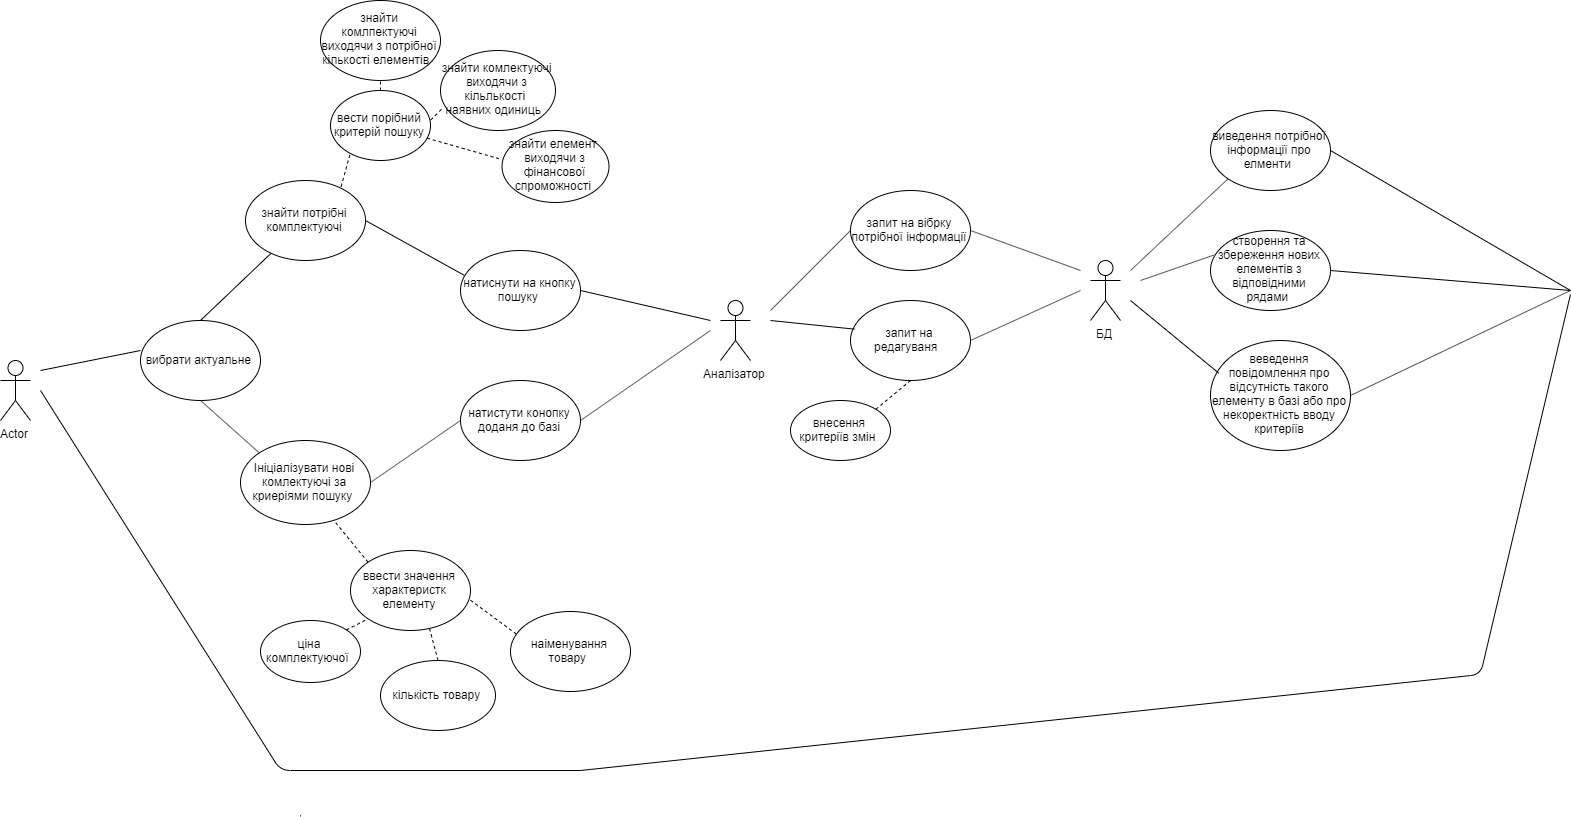

The diagram above was exported from draw.io. Its source (the exported page's mxGraphModel, read from the mxfile embedded in the PNG):
<mxGraphModel dx="2534" dy="2031" grid="1" gridSize="10" guides="1" tooltips="1" connect="1" arrows="1" fold="1" page="1" pageScale="1" pageWidth="827" pageHeight="1169" math="0" shadow="0">
  <root>
    <mxCell id="0" />
    <mxCell id="1" parent="0" />
    <mxCell id="z15jXuRIwijG5L2EgpaK-1" value="вибрати актуальне&amp;nbsp;" style="ellipse;whiteSpace=wrap;html=1;" vertex="1" parent="1">
      <mxGeometry x="10" y="130" width="120" height="80" as="geometry" />
    </mxCell>
    <mxCell id="z15jXuRIwijG5L2EgpaK-2" value="Actor" style="shape=umlActor;verticalLabelPosition=bottom;labelBackgroundColor=#ffffff;verticalAlign=top;html=1;outlineConnect=0;" vertex="1" parent="1">
      <mxGeometry x="-130" y="170" width="30" height="60" as="geometry" />
    </mxCell>
    <mxCell id="z15jXuRIwijG5L2EgpaK-6" value="знайти комлектуючі&lt;br&gt;виходячи з кільлькості&amp;nbsp;&lt;br&gt;наявних одиниць&amp;nbsp;&amp;nbsp;" style="ellipse;whiteSpace=wrap;html=1;" vertex="1" parent="1">
      <mxGeometry x="310" y="-140" width="115" height="80" as="geometry" />
    </mxCell>
    <mxCell id="z15jXuRIwijG5L2EgpaK-9" value="знайти елемент&amp;nbsp; виходячи з фінансової спроможності&amp;nbsp;" style="ellipse;whiteSpace=wrap;html=1;" vertex="1" parent="1">
      <mxGeometry x="371.5" y="-60" width="107" height="72" as="geometry" />
    </mxCell>
    <mxCell id="z15jXuRIwijG5L2EgpaK-12" value="Ініціалізувати нові&lt;br&gt;комлектуючі за криеріями пошуку&amp;nbsp;" style="ellipse;whiteSpace=wrap;html=1;" vertex="1" parent="1">
      <mxGeometry x="110" y="250" width="130" height="84" as="geometry" />
    </mxCell>
    <mxCell id="z15jXuRIwijG5L2EgpaK-17" value="знайти комлпектуючі виходячи з потрібної кількості елементів&amp;nbsp;&amp;nbsp;" style="ellipse;whiteSpace=wrap;html=1;" vertex="1" parent="1">
      <mxGeometry x="190" y="-190" width="120" height="80" as="geometry" />
    </mxCell>
    <mxCell id="z15jXuRIwijG5L2EgpaK-23" value="Аналізатор" style="shape=umlActor;verticalLabelPosition=bottom;labelBackgroundColor=#ffffff;verticalAlign=top;html=1;outlineConnect=0;" vertex="1" parent="1">
      <mxGeometry x="590" y="110" width="30" height="60" as="geometry" />
    </mxCell>
    <mxCell id="z15jXuRIwijG5L2EgpaK-24" value="знайти потрібні комплектуючі" style="ellipse;whiteSpace=wrap;html=1;" vertex="1" parent="1">
      <mxGeometry x="115" y="-10" width="120" height="80" as="geometry" />
    </mxCell>
    <mxCell id="z15jXuRIwijG5L2EgpaK-25" value="Додати до бази нові комлпектуючі&amp;nbsp;" style="ellipse;whiteSpace=wrap;html=1;" vertex="1" parent="1">
      <mxGeometry x="140" y="620" width="120" height="80" as="geometry" />
    </mxCell>
    <mxCell id="z15jXuRIwijG5L2EgpaK-26" value="вести порібний критерій пошуку" style="ellipse;whiteSpace=wrap;html=1;" vertex="1" parent="1">
      <mxGeometry x="200" y="-100" width="100" height="70" as="geometry" />
    </mxCell>
    <mxCell id="z15jXuRIwijG5L2EgpaK-28" value="" style="endArrow=none;html=1;" edge="1" parent="1">
      <mxGeometry width="50" height="50" relative="1" as="geometry">
        <mxPoint x="-90" y="180" as="sourcePoint" />
        <mxPoint x="10" y="160" as="targetPoint" />
      </mxGeometry>
    </mxCell>
    <mxCell id="z15jXuRIwijG5L2EgpaK-29" value="" style="endArrow=none;html=1;entryX=0.5;entryY=0;entryDx=0;entryDy=0;" edge="1" parent="1" source="z15jXuRIwijG5L2EgpaK-24" target="z15jXuRIwijG5L2EgpaK-1">
      <mxGeometry width="50" height="50" relative="1" as="geometry">
        <mxPoint x="-100" y="170" as="sourcePoint" />
        <mxPoint x="-50" y="120" as="targetPoint" />
      </mxGeometry>
    </mxCell>
    <mxCell id="z15jXuRIwijG5L2EgpaK-37" value="" style="endArrow=none;dashed=1;html=1;exitX=0.5;exitY=0;exitDx=0;exitDy=0;entryX=0.5;entryY=1;entryDx=0;entryDy=0;" edge="1" parent="1" source="z15jXuRIwijG5L2EgpaK-26" target="z15jXuRIwijG5L2EgpaK-17">
      <mxGeometry width="50" height="50" relative="1" as="geometry">
        <mxPoint x="130" y="-40" as="sourcePoint" />
        <mxPoint x="180" y="-90" as="targetPoint" />
      </mxGeometry>
    </mxCell>
    <mxCell id="z15jXuRIwijG5L2EgpaK-38" value="" style="endArrow=none;dashed=1;html=1;exitX=1.003;exitY=0.421;exitDx=0;exitDy=0;exitPerimeter=0;entryX=0.026;entryY=0.71;entryDx=0;entryDy=0;entryPerimeter=0;" edge="1" parent="1" source="z15jXuRIwijG5L2EgpaK-26" target="z15jXuRIwijG5L2EgpaK-6">
      <mxGeometry width="50" height="50" relative="1" as="geometry">
        <mxPoint x="280" y="30" as="sourcePoint" />
        <mxPoint x="330" y="-20" as="targetPoint" />
      </mxGeometry>
    </mxCell>
    <mxCell id="z15jXuRIwijG5L2EgpaK-39" value="" style="endArrow=none;dashed=1;html=1;entryX=-0.03;entryY=0.391;entryDx=0;entryDy=0;entryPerimeter=0;" edge="1" parent="1" source="z15jXuRIwijG5L2EgpaK-26" target="z15jXuRIwijG5L2EgpaK-9">
      <mxGeometry width="50" height="50" relative="1" as="geometry">
        <mxPoint x="310" y="30" as="sourcePoint" />
        <mxPoint x="360" y="-20" as="targetPoint" />
      </mxGeometry>
    </mxCell>
    <mxCell id="z15jXuRIwijG5L2EgpaK-40" value="" style="endArrow=none;dashed=1;html=1;exitX=0.797;exitY=0.077;exitDx=0;exitDy=0;exitPerimeter=0;" edge="1" parent="1" source="z15jXuRIwijG5L2EgpaK-24">
      <mxGeometry width="50" height="50" relative="1" as="geometry">
        <mxPoint x="170" y="12" as="sourcePoint" />
        <mxPoint x="220" y="-38" as="targetPoint" />
      </mxGeometry>
    </mxCell>
    <mxCell id="z15jXuRIwijG5L2EgpaK-41" value="" style="endArrow=none;html=1;exitX=1;exitY=0.5;exitDx=0;exitDy=0;entryX=0.031;entryY=0.31;entryDx=0;entryDy=0;entryPerimeter=0;" edge="1" parent="1" source="z15jXuRIwijG5L2EgpaK-24" target="z15jXuRIwijG5L2EgpaK-42">
      <mxGeometry width="50" height="50" relative="1" as="geometry">
        <mxPoint x="310" y="140" as="sourcePoint" />
        <mxPoint x="320" y="80" as="targetPoint" />
      </mxGeometry>
    </mxCell>
    <mxCell id="z15jXuRIwijG5L2EgpaK-42" value="натиснути на кнопку&lt;br&gt;пошуку&amp;nbsp;" style="ellipse;whiteSpace=wrap;html=1;" vertex="1" parent="1">
      <mxGeometry x="330" y="60" width="120" height="80" as="geometry" />
    </mxCell>
    <mxCell id="z15jXuRIwijG5L2EgpaK-47" value="" style="endArrow=none;html=1;" edge="1" parent="1">
      <mxGeometry width="50" height="50" relative="1" as="geometry">
        <mxPoint x="20" y="770" as="sourcePoint" />
        <mxPoint x="70" y="720" as="targetPoint" />
      </mxGeometry>
    </mxCell>
    <mxCell id="z15jXuRIwijG5L2EgpaK-49" value="ввести значення характеристк елементу" style="ellipse;whiteSpace=wrap;html=1;" vertex="1" parent="1">
      <mxGeometry x="220" y="360" width="120" height="80" as="geometry" />
    </mxCell>
    <mxCell id="z15jXuRIwijG5L2EgpaK-50" value="ціна комплектуючої&amp;nbsp;" style="ellipse;whiteSpace=wrap;html=1;" vertex="1" parent="1">
      <mxGeometry x="130" y="430" width="100" height="62" as="geometry" />
    </mxCell>
    <mxCell id="z15jXuRIwijG5L2EgpaK-51" value="кількість товару&amp;nbsp;" style="ellipse;whiteSpace=wrap;html=1;" vertex="1" parent="1">
      <mxGeometry x="250" y="470" width="115" height="70" as="geometry" />
    </mxCell>
    <mxCell id="z15jXuRIwijG5L2EgpaK-52" value="наіменування товару&amp;nbsp;" style="ellipse;whiteSpace=wrap;html=1;" vertex="1" parent="1">
      <mxGeometry x="380" y="421" width="120" height="80" as="geometry" />
    </mxCell>
    <mxCell id="qpWK0Z1HVrt2qhcpPL_r-2" value="" style="endArrow=none;dashed=1;html=1;exitX=1;exitY=0;exitDx=0;exitDy=0;entryX=0;entryY=1;entryDx=0;entryDy=0;" edge="1" parent="1" source="z15jXuRIwijG5L2EgpaK-50" target="z15jXuRIwijG5L2EgpaK-49">
      <mxGeometry width="50" height="50" relative="1" as="geometry">
        <mxPoint x="100" y="440" as="sourcePoint" />
        <mxPoint x="150" y="390" as="targetPoint" />
      </mxGeometry>
    </mxCell>
    <mxCell id="qpWK0Z1HVrt2qhcpPL_r-3" value="" style="endArrow=none;dashed=1;html=1;exitX=0.5;exitY=0;exitDx=0;exitDy=0;entryX=0.66;entryY=0.983;entryDx=0;entryDy=0;entryPerimeter=0;" edge="1" parent="1" source="z15jXuRIwijG5L2EgpaK-51" target="z15jXuRIwijG5L2EgpaK-49">
      <mxGeometry width="50" height="50" relative="1" as="geometry">
        <mxPoint x="180" y="560" as="sourcePoint" />
        <mxPoint x="230" y="510" as="targetPoint" />
      </mxGeometry>
    </mxCell>
    <mxCell id="qpWK0Z1HVrt2qhcpPL_r-4" value="" style="endArrow=none;dashed=1;html=1;entryX=0.047;entryY=0.28;entryDx=0;entryDy=0;exitX=1;exitY=0.622;exitDx=0;exitDy=0;exitPerimeter=0;entryPerimeter=0;" edge="1" parent="1" source="z15jXuRIwijG5L2EgpaK-49" target="z15jXuRIwijG5L2EgpaK-52">
      <mxGeometry width="50" height="50" relative="1" as="geometry">
        <mxPoint x="330" y="460" as="sourcePoint" />
        <mxPoint x="380" y="410" as="targetPoint" />
      </mxGeometry>
    </mxCell>
    <mxCell id="qpWK0Z1HVrt2qhcpPL_r-5" value="" style="endArrow=none;html=1;entryX=0.5;entryY=1;entryDx=0;entryDy=0;exitX=0;exitY=0;exitDx=0;exitDy=0;" edge="1" parent="1" source="z15jXuRIwijG5L2EgpaK-12" target="z15jXuRIwijG5L2EgpaK-1">
      <mxGeometry width="50" height="50" relative="1" as="geometry">
        <mxPoint x="40" y="290" as="sourcePoint" />
        <mxPoint x="90" y="240" as="targetPoint" />
      </mxGeometry>
    </mxCell>
    <mxCell id="qpWK0Z1HVrt2qhcpPL_r-6" value="натистути конопку доданя до базі" style="ellipse;whiteSpace=wrap;html=1;" vertex="1" parent="1">
      <mxGeometry x="330" y="190" width="120" height="80" as="geometry" />
    </mxCell>
    <mxCell id="qpWK0Z1HVrt2qhcpPL_r-7" value="" style="endArrow=none;html=1;exitX=1;exitY=0.5;exitDx=0;exitDy=0;entryX=0;entryY=0.5;entryDx=0;entryDy=0;" edge="1" parent="1" source="z15jXuRIwijG5L2EgpaK-12" target="qpWK0Z1HVrt2qhcpPL_r-6">
      <mxGeometry width="50" height="50" relative="1" as="geometry">
        <mxPoint x="250" y="292" as="sourcePoint" />
        <mxPoint x="300" y="242" as="targetPoint" />
      </mxGeometry>
    </mxCell>
    <mxCell id="qpWK0Z1HVrt2qhcpPL_r-8" value="" style="endArrow=none;dashed=1;html=1;entryX=0.717;entryY=0.95;entryDx=0;entryDy=0;entryPerimeter=0;exitX=0;exitY=0;exitDx=0;exitDy=0;" edge="1" parent="1" source="z15jXuRIwijG5L2EgpaK-49" target="z15jXuRIwijG5L2EgpaK-12">
      <mxGeometry width="50" height="50" relative="1" as="geometry">
        <mxPoint x="140" y="400" as="sourcePoint" />
        <mxPoint x="190" y="350" as="targetPoint" />
      </mxGeometry>
    </mxCell>
    <mxCell id="qpWK0Z1HVrt2qhcpPL_r-10" value="" style="endArrow=none;html=1;exitX=1;exitY=0.5;exitDx=0;exitDy=0;" edge="1" parent="1" source="qpWK0Z1HVrt2qhcpPL_r-6">
      <mxGeometry width="50" height="50" relative="1" as="geometry">
        <mxPoint x="510" y="280" as="sourcePoint" />
        <mxPoint x="580" y="140" as="targetPoint" />
      </mxGeometry>
    </mxCell>
    <mxCell id="qpWK0Z1HVrt2qhcpPL_r-11" value="" style="endArrow=none;html=1;exitX=1;exitY=0.5;exitDx=0;exitDy=0;" edge="1" parent="1" source="z15jXuRIwijG5L2EgpaK-42">
      <mxGeometry width="50" height="50" relative="1" as="geometry">
        <mxPoint x="460" y="110" as="sourcePoint" />
        <mxPoint x="580" y="130" as="targetPoint" />
      </mxGeometry>
    </mxCell>
    <mxCell id="qpWK0Z1HVrt2qhcpPL_r-12" value="запит на вібрку потрібної інформації" style="ellipse;whiteSpace=wrap;html=1;" vertex="1" parent="1">
      <mxGeometry x="720" width="120" height="80" as="geometry" />
    </mxCell>
    <mxCell id="qpWK0Z1HVrt2qhcpPL_r-13" value="запит на редагуваня&amp;nbsp;&amp;nbsp;" style="ellipse;whiteSpace=wrap;html=1;" vertex="1" parent="1">
      <mxGeometry x="720" y="110" width="120" height="80" as="geometry" />
    </mxCell>
    <mxCell id="qpWK0Z1HVrt2qhcpPL_r-14" value="внесення критеріїв змін&amp;nbsp;" style="ellipse;whiteSpace=wrap;html=1;" vertex="1" parent="1">
      <mxGeometry x="660" y="210" width="100" height="60" as="geometry" />
    </mxCell>
    <mxCell id="qpWK0Z1HVrt2qhcpPL_r-17" value="" style="endArrow=none;html=1;entryX=0;entryY=0.5;entryDx=0;entryDy=0;" edge="1" parent="1" target="qpWK0Z1HVrt2qhcpPL_r-12">
      <mxGeometry width="50" height="50" relative="1" as="geometry">
        <mxPoint x="640" y="120" as="sourcePoint" />
        <mxPoint x="690" y="80" as="targetPoint" />
      </mxGeometry>
    </mxCell>
    <mxCell id="qpWK0Z1HVrt2qhcpPL_r-19" value="" style="endArrow=none;html=1;entryX=0.033;entryY=0.358;entryDx=0;entryDy=0;entryPerimeter=0;" edge="1" parent="1" target="qpWK0Z1HVrt2qhcpPL_r-13">
      <mxGeometry width="50" height="50" relative="1" as="geometry">
        <mxPoint x="640" y="130" as="sourcePoint" />
        <mxPoint x="700" y="130" as="targetPoint" />
      </mxGeometry>
    </mxCell>
    <mxCell id="qpWK0Z1HVrt2qhcpPL_r-20" value="" style="endArrow=none;dashed=1;html=1;exitX=1;exitY=0;exitDx=0;exitDy=0;entryX=0.5;entryY=1;entryDx=0;entryDy=0;" edge="1" parent="1" source="qpWK0Z1HVrt2qhcpPL_r-14" target="qpWK0Z1HVrt2qhcpPL_r-13">
      <mxGeometry width="50" height="50" relative="1" as="geometry">
        <mxPoint x="870" y="270" as="sourcePoint" />
        <mxPoint x="920" y="220" as="targetPoint" />
      </mxGeometry>
    </mxCell>
    <mxCell id="qpWK0Z1HVrt2qhcpPL_r-21" value="БД" style="shape=umlActor;verticalLabelPosition=bottom;labelBackgroundColor=#ffffff;verticalAlign=top;html=1;outlineConnect=0;" vertex="1" parent="1">
      <mxGeometry x="960" y="70" width="30" height="60" as="geometry" />
    </mxCell>
    <mxCell id="qpWK0Z1HVrt2qhcpPL_r-22" value="" style="endArrow=none;html=1;exitX=1;exitY=0.5;exitDx=0;exitDy=0;" edge="1" parent="1" source="qpWK0Z1HVrt2qhcpPL_r-12">
      <mxGeometry width="50" height="50" relative="1" as="geometry">
        <mxPoint x="880" y="90" as="sourcePoint" />
        <mxPoint x="950" y="80" as="targetPoint" />
      </mxGeometry>
    </mxCell>
    <mxCell id="qpWK0Z1HVrt2qhcpPL_r-23" value="" style="endArrow=none;html=1;exitX=1;exitY=0.5;exitDx=0;exitDy=0;" edge="1" parent="1" source="qpWK0Z1HVrt2qhcpPL_r-13">
      <mxGeometry width="50" height="50" relative="1" as="geometry">
        <mxPoint x="910" y="200" as="sourcePoint" />
        <mxPoint x="950" y="100" as="targetPoint" />
      </mxGeometry>
    </mxCell>
    <mxCell id="qpWK0Z1HVrt2qhcpPL_r-24" value="виведення потрібної інформації про елменти&amp;nbsp;" style="ellipse;whiteSpace=wrap;html=1;" vertex="1" parent="1">
      <mxGeometry x="1080" y="-80" width="120" height="80" as="geometry" />
    </mxCell>
    <mxCell id="qpWK0Z1HVrt2qhcpPL_r-25" value="створення та збереження нових елементів з відповідними рядами&amp;nbsp;" style="ellipse;whiteSpace=wrap;html=1;" vertex="1" parent="1">
      <mxGeometry x="1080" y="40" width="120" height="80" as="geometry" />
    </mxCell>
    <mxCell id="qpWK0Z1HVrt2qhcpPL_r-26" value="веведення повідомлення про відсутність такого елементу в базі або про некоректність вводу критеріїв" style="ellipse;whiteSpace=wrap;html=1;" vertex="1" parent="1">
      <mxGeometry x="1080" y="150" width="140" height="110" as="geometry" />
    </mxCell>
    <mxCell id="qpWK0Z1HVrt2qhcpPL_r-27" value="" style="endArrow=none;html=1;entryX=0;entryY=1;entryDx=0;entryDy=0;" edge="1" parent="1" target="qpWK0Z1HVrt2qhcpPL_r-24">
      <mxGeometry width="50" height="50" relative="1" as="geometry">
        <mxPoint x="1000" y="80" as="sourcePoint" />
        <mxPoint x="1050" as="targetPoint" />
      </mxGeometry>
    </mxCell>
    <mxCell id="qpWK0Z1HVrt2qhcpPL_r-28" value="" style="endArrow=none;html=1;exitX=0.027;exitY=0.308;exitDx=0;exitDy=0;exitPerimeter=0;" edge="1" parent="1" source="qpWK0Z1HVrt2qhcpPL_r-25">
      <mxGeometry width="50" height="50" relative="1" as="geometry">
        <mxPoint x="960" y="240" as="sourcePoint" />
        <mxPoint x="1010" y="90" as="targetPoint" />
      </mxGeometry>
    </mxCell>
    <mxCell id="qpWK0Z1HVrt2qhcpPL_r-30" value="" style="endArrow=none;html=1;exitX=0.06;exitY=0.298;exitDx=0;exitDy=0;exitPerimeter=0;" edge="1" parent="1" source="qpWK0Z1HVrt2qhcpPL_r-26">
      <mxGeometry width="50" height="50" relative="1" as="geometry">
        <mxPoint x="1020" y="180" as="sourcePoint" />
        <mxPoint x="1000" y="110" as="targetPoint" />
      </mxGeometry>
    </mxCell>
    <mxCell id="qpWK0Z1HVrt2qhcpPL_r-31" value="" style="endArrow=none;html=1;exitX=1;exitY=0.5;exitDx=0;exitDy=0;" edge="1" parent="1" source="qpWK0Z1HVrt2qhcpPL_r-24">
      <mxGeometry width="50" height="50" relative="1" as="geometry">
        <mxPoint x="1240" y="30" as="sourcePoint" />
        <mxPoint x="1440" y="100" as="targetPoint" />
      </mxGeometry>
    </mxCell>
    <mxCell id="qpWK0Z1HVrt2qhcpPL_r-32" value="" style="endArrow=none;html=1;exitX=1;exitY=0.5;exitDx=0;exitDy=0;" edge="1" parent="1" source="qpWK0Z1HVrt2qhcpPL_r-25">
      <mxGeometry width="50" height="50" relative="1" as="geometry">
        <mxPoint x="1300" y="150" as="sourcePoint" />
        <mxPoint x="1440" y="100" as="targetPoint" />
      </mxGeometry>
    </mxCell>
    <mxCell id="qpWK0Z1HVrt2qhcpPL_r-33" value="" style="endArrow=none;html=1;exitX=1;exitY=0.5;exitDx=0;exitDy=0;" edge="1" parent="1" source="qpWK0Z1HVrt2qhcpPL_r-26">
      <mxGeometry width="50" height="50" relative="1" as="geometry">
        <mxPoint x="1320" y="220" as="sourcePoint" />
        <mxPoint x="1440" y="100" as="targetPoint" />
      </mxGeometry>
    </mxCell>
    <mxCell id="qpWK0Z1HVrt2qhcpPL_r-34" value="" style="endArrow=none;html=1;" edge="1" parent="1">
      <mxGeometry width="50" height="50" relative="1" as="geometry">
        <mxPoint x="450" y="580" as="sourcePoint" />
        <mxPoint x="1440" y="104" as="targetPoint" />
        <Array as="points">
          <mxPoint x="1350" y="484" />
        </Array>
      </mxGeometry>
    </mxCell>
    <mxCell id="qpWK0Z1HVrt2qhcpPL_r-37" value="" style="endArrow=none;html=1;" edge="1" parent="1">
      <mxGeometry width="50" height="50" relative="1" as="geometry">
        <mxPoint x="-90" y="200" as="sourcePoint" />
        <mxPoint x="450" y="580" as="targetPoint" />
        <Array as="points">
          <mxPoint x="150" y="580" />
        </Array>
      </mxGeometry>
    </mxCell>
  </root>
</mxGraphModel>